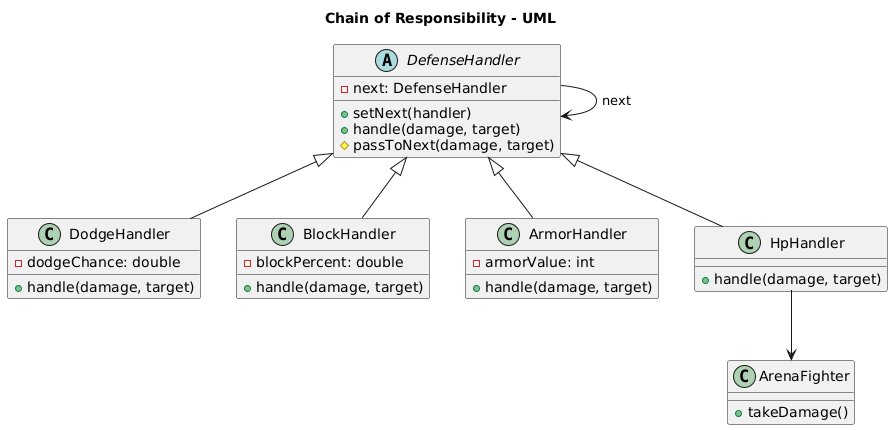

The diagram above was rendered by PlantUML. Its source (embedded in the PNG):
@startuml
title Chain of Responsibility - UML

abstract class DefenseHandler {
    -next: DefenseHandler
    +setNext(handler)
    +handle(damage, target)
    #passToNext(damage, target)
}

class DodgeHandler {
    -dodgeChance: double
    +handle(damage, target)
}

class BlockHandler {
    -blockPercent: double
    +handle(damage, target)
}

class ArmorHandler {
    -armorValue: int
    +handle(damage, target)
}

class HpHandler {
    +handle(damage, target)
}

class ArenaFighter {
    +takeDamage()
}

DefenseHandler <|-- DodgeHandler
DefenseHandler <|-- BlockHandler
DefenseHandler <|-- ArmorHandler
DefenseHandler <|-- HpHandler

DefenseHandler --> DefenseHandler : next
HpHandler --> ArenaFighter
@enduml